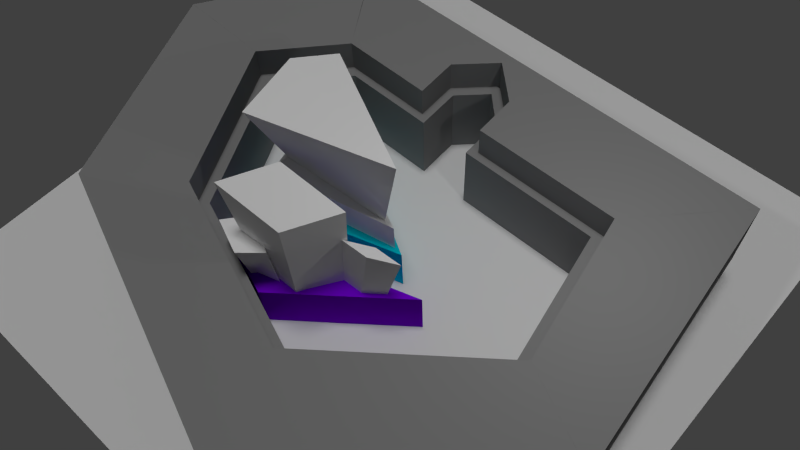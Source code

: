 # Source: level1_1.blend  (saved by Blender 2.73.0; exported with 4.5.12 LTS)
import bpy
from mathutils import Matrix  # noqa: F401  (used for matrix-valued properties, if any)

bpy.ops.wm.read_factory_settings(use_empty=True)
scene = bpy.context.scene
scene.name = 'Scene'

# ---- collections
col_collection_1 = bpy.data.collections.new('Collection 1'); scene.collection.children.link(col_collection_1)

# ---- materials (node trees are filled in below, after node groups)
mat_build1_level_a = bpy.data.materials.new('build1_level_a')
mat_build1_level_a.alpha_threshold = 0.0
mat_build1_level_a.use_transparent_shadow = False
mat_build1_level_a.diffuse_color = (0.3844, 0.3844, 0.3844, 1.0)
mat_build1_level_a.roughness = 0.5
mat_build1_level_a.line_color = (0.0, 0.0, 0.0, 1.0)
mat_wall = bpy.data.materials.new('wall')
mat_wall.alpha_threshold = 0.0
mat_wall.use_transparent_shadow = False
mat_wall.diffuse_color = (0.2598, 0.2598, 0.2598, 1.0)
mat_wall.roughness = 0.5
mat_material_001 = bpy.data.materials.new('Material.001')
mat_material_001.alpha_threshold = 0.0
mat_material_001.use_transparent_shadow = False
mat_material_001.roughness = 0.5
mat_white = bpy.data.materials.new('White')
mat_white.alpha_threshold = 0.0
mat_white.use_transparent_shadow = False
mat_white.diffuse_color = (1.0, 1.0, 1.0, 1.0)
mat_white.roughness = 0.5
mat_accent_001 = bpy.data.materials.new('Accent.001')
mat_accent_001.alpha_threshold = 0.0
mat_accent_001.use_transparent_shadow = False
mat_accent_001.diffuse_color = (0.0, 0.6664, 0.8, 1.0)
mat_accent_001.roughness = 0.5
mat_white_001 = bpy.data.materials.new('White.001')
mat_white_001.alpha_threshold = 0.0
mat_white_001.use_transparent_shadow = False
mat_white_001.diffuse_color = (1.0, 1.0, 1.0, 1.0)
mat_white_001.roughness = 0.5
mat_accent = bpy.data.materials.new('Accent')
mat_accent.alpha_threshold = 0.0
mat_accent.use_transparent_shadow = False
mat_accent.diffuse_color = (0.2185, 0.0008343, 0.8, 1.0)
mat_accent.roughness = 0.5

# ---- material node trees

# ---- world
world_world = bpy.data.worlds.new('World'); scene.world = world_world
world_world.color = (0.05088, 0.05088, 0.05088)
world_world.use_sun_shadow = False
world_world.sun_shadow_jitter_overblur = 0.0
world_world.cycles.sampling_method = 'MANUAL'
world_world.cycles.sample_map_resolution = 256

# ---- cameras
cam_camera = bpy.data.cameras.new('Camera')
cam_camera.clip_end = 100.0
cam_camera.lens = 35.0
cam_camera.sensor_width = 32.0
cam_camera.sensor_height = 18.0
cam_camera.ortho_scale = 7.314
cam_camera.dof.focus_distance = 0.0
cam_camera.dof.aperture_fstop = 128.0

# ---- lights
light_hemi = bpy.data.lights.new('Hemi', 'SUN')
light_hemi.transmission_factor = 0.0
light_hemi.angle = 0.1993
light_hemi.energy = 1.0
light_hemi.shadow_buffer_clip_start = 0.5
light_hemi.shadow_soft_size = 0.1
light_hemi.shadow_cascade_max_distance = 1000.0
light_hemi.cycles.use_multiple_importance_sampling = False
light_lamp = bpy.data.lights.new('Lamp', 'POINT')
light_lamp.transmission_factor = 0.0
light_lamp.cutoff_distance = 30.0
light_lamp.energy = 100.0
light_lamp.shadow_buffer_clip_start = 1.001
light_lamp.shadow_soft_size = 0.1
light_lamp.shadow_maximum_resolution = 0.006
light_lamp.use_absolute_resolution = True
light_lamp.cycles.use_multiple_importance_sampling = False

# ---- meshes
me_cube_000 = bpy.data.meshes.new('Cube.000')
me_cube_000.from_pydata([(-4.726, 1.02, -1.0), (0.4559, 2.655, -1.0), (0.3793, 1.637, -1.0), (-2.724, 0.6504, -1.0), (-4.726, 1.02, 1.0), (0.4559, 2.655, 1.0), (0.3793, 1.637, 1.0), (-2.724, 0.6504, 1.0), (-4.425, -1.762, -1.0), (-4.726, 1.02, -1.0), (-2.724, 0.6503, -1.0), (-2.712, -1.355, -1.0), (-4.425, -1.762, 1.0), (-4.726, 1.02, 1.0), (-2.724, 0.6503, 1.0), (-2.712, -1.355, 1.0), (0.4559, 2.655, -1.0), (4.801, 2.041, -1.0), (3.548, 1.296, -1.0), (0.3793, 1.637, -1.0), (0.4559, 2.655, 1.0), (4.801, 2.041, 1.0), (3.548, 1.296, 1.0), (0.3793, 1.637, 1.0), (3.836, 0.3626, -1.0), (3.549, 1.296, -1.0), (4.801, 2.04, -1.0), (5.912, 0.2603, -1.0), (3.836, 0.3626, 1.0), (3.549, 1.296, 1.0), (4.801, 2.04, 1.0), (5.912, 0.2603, 1.0), (-0.03137, -2.074, -1.0), (3.836, 0.3626, -1.0), (5.912, 0.2603, -1.0), (0.2883, -3.304, -1.0), (-0.03137, -2.074, 1.0), (3.836, 0.3626, 1.0), (5.912, 0.2603, 1.0), (0.2883, -3.304, 1.0), (1.772, -0.9178, 1.0), (1.772, -0.9178, -1.0), (3.175, -1.475, 1.0), (3.175, -1.475, -1.0), (2.667, -0.366, 1.0), (2.667, -0.366, -1.0), (4.061, -0.9124, 1.0), (4.061, -0.9124, -1.0), (4.913, 0.3068, -1.0), (4.913, 0.3068, 1.0), (0.1331, -2.714, 1.0), (0.1331, -2.714, -1.0), (2.475, -1.183, 1.0), (2.475, -1.183, -1.0), (3.359, -0.6236, 1.0), (3.359, -0.6236, -1.0), (3.624, -1.19, 1.0), (3.624, -1.19, -1.0), (3.44, -1.111, 1.0), (3.44, -1.111, -1.0), (-2.711, -1.355, -1.0), (-0.03143, -2.074, -1.0), (0.2875, -3.304, -1.0), (-4.424, -1.762, -1.0), (-2.711, -1.355, 1.0), (-0.03143, -2.074, 1.0), (0.2875, -3.304, 1.0), (-4.424, -1.762, 1.0), (-4.726, 1.02, 1.0), (-4.726, 1.02, 1.0), (0.4559, 2.655, 1.0), (0.4559, 2.655, 1.0), (0.4559, 2.655, -1.0), (0.4559, 2.655, -1.0), (-4.726, 1.02, -1.0), (-4.726, 1.02, -1.0), (0.3793, 1.637, 1.0), (0.3793, 1.637, 1.0), (0.3793, 1.637, -1.0), (0.3793, 1.637, -1.0), (-2.724, 0.6504, 1.0), (-2.724, 0.6504, -1.0), (-4.425, -1.762, 1.0), (-4.425, -1.762, 1.0), (-4.726, 1.02, 1.0), (-4.726, 1.02, 1.0), (-4.726, 1.02, -1.0), (-4.726, 1.02, -1.0), (-4.425, -1.762, -1.0), (-4.425, -1.762, -1.0), (-2.724, 0.6503, 1.0), (-2.724, 0.6503, 1.0), (-2.724, 0.6503, -1.0), (-2.724, 0.6503, -1.0), (-2.712, -1.355, 1.0), (-2.712, -1.355, 1.0), (-2.712, -1.355, -1.0), (-2.712, -1.355, -1.0), (0.4559, 2.655, 1.0), (0.4559, 2.655, 1.0), (4.801, 2.041, 1.0), (4.801, 2.041, 1.0), (4.801, 2.041, -1.0), (4.801, 2.041, -1.0), (0.4559, 2.655, -1.0), (0.4559, 2.655, -1.0), (3.548, 1.296, 1.0), (3.548, 1.296, 1.0), (3.548, 1.296, -1.0), (3.548, 1.296, -1.0), (0.3793, 1.637, 1.0), (0.3793, 1.637, 1.0), (0.3793, 1.637, -1.0), (0.3793, 1.637, -1.0), (3.836, 0.3626, 1.0), (3.836, 0.3626, 1.0), (3.549, 1.296, 1.0), (3.549, 1.296, 1.0), (3.549, 1.296, -1.0), (3.549, 1.296, -1.0), (3.836, 0.3626, -1.0), (3.836, 0.3626, -1.0), (4.801, 2.04, 1.0), (4.801, 2.04, 1.0), (4.801, 2.04, -1.0), (4.801, 2.04, -1.0), (5.912, 0.2603, 1.0), (5.912, 0.2603, 1.0), (5.912, 0.2603, -1.0), (5.912, 0.2603, -1.0), (3.836, 0.3626, 1.0), (3.836, 0.3626, 1.0), (3.836, 0.3626, -1.0), (3.836, 0.3626, -1.0), (-0.03137, -2.074, -1.0), (-0.03137, -2.074, -1.0), (-0.03137, -2.074, 1.0), (-0.03137, -2.074, 1.0), (5.912, 0.2603, 1.0), (5.912, 0.2603, 1.0), (5.912, 0.2603, -1.0), (5.912, 0.2603, -1.0), (0.2883, -3.304, 1.0), (0.2883, -3.304, 1.0), (0.2883, -3.304, -1.0), (0.2883, -3.304, -1.0), (1.772, -0.9178, 1.0), (1.772, -0.9178, 1.0), (4.913, 0.3068, -1.0), (4.913, 0.3068, 1.0), (0.1331, -2.714, 1.0), (1.772, -0.9178, -1.0), (1.772, -0.9178, -1.0), (0.1331, -2.714, -1.0), (3.175, -1.475, 1.0), (3.175, -1.475, -1.0), (2.667, -0.366, 1.0), (2.667, -0.366, 1.0), (2.667, -0.366, -1.0), (2.667, -0.366, -1.0), (4.061, -0.9124, 1.0), (4.061, -0.9124, -1.0), (2.475, -1.183, 1.0), (3.624, -1.19, -1.0), (3.624, -1.19, 1.0), (3.359, -0.6236, 1.0), (3.359, -0.6236, 1.0), (2.475, -1.183, -1.0), (3.359, -0.6236, -1.0), (3.359, -0.6236, -1.0), (3.44, -1.111, 1.0), (3.44, -1.111, 1.0), (3.44, -1.111, -1.0), (3.44, -1.111, -1.0), (-2.711, -1.355, 1.0), (-0.03143, -2.074, 1.0), (-0.03143, -2.074, 1.0), (-0.03143, -2.074, -1.0), (-0.03143, -2.074, -1.0), (-2.711, -1.355, -1.0), (0.2875, -3.304, 1.0), (0.2875, -3.304, 1.0), (0.2875, -3.304, -1.0), (0.2875, -3.304, -1.0), (-4.424, -1.762, 1.0), (-4.424, -1.762, 1.0), (-4.424, -1.762, -1.0), (-4.424, -1.762, -1.0)], [], [(4, 5, 1, 0), (70, 6, 2, 72), (76, 7, 3, 78), (7, 68, 74, 3), (75, 73, 79, 81), (80, 77, 71, 69), (12, 13, 9, 8), (84, 14, 10, 86), (90, 15, 11, 92), (94, 82, 88, 96), (89, 87, 93, 97), (95, 91, 85, 83), (20, 21, 17, 16), (100, 22, 18, 102), (106, 23, 19, 108), (110, 98, 104, 112), (105, 103, 109, 113), (111, 107, 101, 99), (28, 29, 25, 24), (116, 30, 26, 118), (122, 31, 27, 124), (126, 114, 120, 128), (121, 119, 125, 129), (127, 123, 117, 115), (153, 32, 36, 150), (149, 37, 33, 148), (40, 136, 134, 41), (46, 38, 34, 47), (52, 42, 142, 50), (53, 51, 144, 43), (154, 56, 57, 155), (39, 154, 155, 35), (58, 164, 42, 52), (59, 53, 43, 163), (56, 46, 47, 57), (130, 44, 45, 132), (49, 138, 160, 54), (48, 55, 161, 140), (145, 153, 150, 143), (139, 149, 148, 141), (146, 52, 50, 137), (151, 135, 51, 53), (55, 59, 163, 161), (54, 160, 164, 58), (131, 49, 54, 156), (133, 158, 55, 48), (162, 147, 152, 167), (157, 165, 168, 159), (170, 172, 169, 166), (173, 171, 162, 167), (64, 65, 61, 60), (175, 66, 62, 177), (180, 67, 63, 182), (184, 64, 60, 186), (179, 178, 183, 187), (185, 181, 176, 174)])
me_cube_000.polygons.foreach_set('use_smooth', [0, 0, 0, 0, 0, 0, 0, 0, 0, 0, 0, 0, 1, 1, 1, 1, 1, 1, 0, 0, 0, 0, 0, 0, 1, 1, 1, 1, 1, 1, 1, 1, 1, 1, 1, 1, 1, 1, 1, 1, 1, 1, 1, 1, 1, 1, 1, 1, 1, 1, 0, 0, 0, 0, 0, 0])
me_cube_000.polygons.foreach_set('material_index', [1, 1, 1, 1, 1, 1, 1, 1, 1, 1, 1, 1, 1, 1, 1, 1, 1, 1, 1, 1, 1, 1, 1, 1, 1, 1, 1, 1, 1, 1, 1, 1, 1, 1, 1, 1, 1, 1, 1, 1, 1, 1, 1, 1, 1, 1, 1, 1, 1, 1, 1, 1, 1, 1, 1, 1])
me_cube_000.materials.append(mat_build1_level_a)
me_cube_000.materials.append(mat_wall)
me_cube_000.use_remesh_preserve_volume = False
me_cube_000.use_remesh_preserve_attributes = False
me_cube_000.use_mirror_vertex_groups = False
me_cube_000.update()
me_plane_001 = bpy.data.meshes.new('Plane.001')
me_plane_001.from_pydata([(-1.0, -1.0, 0.0), (1.0, -1.0, 0.0), (-1.0, 1.0, 0.0), (1.0, 1.0, 0.0)], [], [(0, 1, 3, 2)])
_uv = me_plane_001.uv_layers.new(name='UVMap')
_uv.uv.foreach_set('vector', [0.0001, 9.998e-05, 0.9999, 9.998e-05, 0.9999, 0.9999, 9.998e-05, 0.9999])
me_plane_001.materials.append(mat_material_001)
me_plane_001.use_remesh_preserve_volume = False
me_plane_001.use_remesh_preserve_attributes = False
me_plane_001.use_mirror_vertex_groups = False
me_plane_001.update()
me_cube_005 = bpy.data.meshes.new('Cube.005')
me_cube_005.from_pydata([(-4.726, 1.02, -1.0), (0.4559, 2.655, -1.0), (0.3793, 1.637, -1.0), (-2.724, 0.6504, -1.0), (-4.726, 1.02, 1.0), (0.4559, 2.655, 1.0), (0.3793, 1.637, 1.0), (-2.724, 0.6504, 1.0), (-4.425, -1.762, -1.0), (-4.726, 1.02, -1.0), (-2.724, 0.6503, -1.0), (-2.712, -1.355, -1.0), (-4.425, -1.762, 1.0), (-4.726, 1.02, 1.0), (-2.724, 0.6503, 1.0), (-2.712, -1.355, 1.0), (0.4559, 2.655, -1.0), (4.801, 2.041, -1.0), (3.548, 1.296, -1.0), (0.3793, 1.637, -1.0), (0.4559, 2.655, 1.0), (4.801, 2.041, 1.0), (3.548, 1.296, 1.0), (0.3793, 1.637, 1.0), (3.836, 0.3626, -1.0), (3.549, 1.296, -1.0), (4.801, 2.04, -1.0), (5.912, 0.2603, -1.0), (3.836, 0.3626, 1.0), (3.549, 1.296, 1.0), (4.801, 2.04, 1.0), (5.912, 0.2603, 1.0), (-0.03137, -2.074, -1.0), (3.836, 0.3626, -1.0), (5.912, 0.2603, -1.0), (0.2883, -3.304, -1.0), (-0.03137, -2.074, 1.0), (3.836, 0.3626, 1.0), (5.912, 0.2603, 1.0), (0.2883, -3.304, 1.0), (1.859, -0.8632, 1.0), (1.859, -0.8632, -1.0), (3.262, -1.42, 1.0), (3.262, -1.42, -1.0), (2.593, -0.4125, 1.0), (2.593, -0.4125, -1.0), (3.986, -0.9596, 1.0), (3.986, -0.9596, -1.0), (4.913, 0.3068, -1.0), (4.913, 0.3068, 1.0), (0.1331, -2.714, 1.0), (0.1331, -2.714, -1.0), (2.644, -1.163, 1.0), (2.644, -1.163, -1.0), (3.367, -0.7057, 1.0), (3.367, -0.7057, -1.0), (3.624, -1.19, 1.0), (3.624, -1.19, -1.0), (3.44, -1.111, 1.0), (3.44, -1.111, -1.0), (-2.711, -1.355, -1.0), (-0.03143, -2.074, -1.0), (0.2875, -3.304, -1.0), (-4.424, -1.762, -1.0), (-2.711, -1.355, 1.0), (-0.03143, -2.074, 1.0), (0.2875, -3.304, 1.0), (-4.424, -1.762, 1.0), (-4.726, 1.02, 1.0), (-4.726, 1.02, 1.0), (0.4559, 2.655, 1.0), (0.4559, 2.655, 1.0), (0.4559, 2.655, -1.0), (0.4559, 2.655, -1.0), (-4.726, 1.02, -1.0), (-4.726, 1.02, -1.0), (0.3793, 1.637, 1.0), (0.3793, 1.637, 1.0), (0.3793, 1.637, -1.0), (0.3793, 1.637, -1.0), (-2.724, 0.6504, 1.0), (-2.724, 0.6504, -1.0), (-4.425, -1.762, 1.0), (-4.425, -1.762, 1.0), (-4.726, 1.02, 1.0), (-4.726, 1.02, 1.0), (-4.726, 1.02, -1.0), (-4.726, 1.02, -1.0), (-4.425, -1.762, -1.0), (-4.425, -1.762, -1.0), (-2.724, 0.6503, 1.0), (-2.724, 0.6503, 1.0), (-2.724, 0.6503, -1.0), (-2.724, 0.6503, -1.0), (-2.712, -1.355, 1.0), (-2.712, -1.355, 1.0), (-2.712, -1.355, -1.0), (-2.712, -1.355, -1.0), (0.4559, 2.655, 1.0), (0.4559, 2.655, 1.0), (4.801, 2.041, 1.0), (4.801, 2.041, 1.0), (4.801, 2.041, -1.0), (4.801, 2.041, -1.0), (0.4559, 2.655, -1.0), (0.4559, 2.655, -1.0), (3.548, 1.296, 1.0), (3.548, 1.296, 1.0), (3.548, 1.296, -1.0), (3.548, 1.296, -1.0), (0.3793, 1.637, 1.0), (0.3793, 1.637, 1.0), (0.3793, 1.637, -1.0), (0.3793, 1.637, -1.0), (3.836, 0.3626, 1.0), (3.836, 0.3626, 1.0), (3.549, 1.296, 1.0), (3.549, 1.296, 1.0), (3.549, 1.296, -1.0), (3.549, 1.296, -1.0), (3.836, 0.3626, -1.0), (3.836, 0.3626, -1.0), (4.801, 2.04, 1.0), (4.801, 2.04, 1.0), (4.801, 2.04, -1.0), (4.801, 2.04, -1.0), (5.912, 0.2603, 1.0), (5.912, 0.2603, 1.0), (5.912, 0.2603, -1.0), (5.912, 0.2603, -1.0), (3.836, 0.3626, 1.0), (3.836, 0.3626, 1.0), (3.836, 0.3626, -1.0), (3.836, 0.3626, -1.0), (-0.03137, -2.074, -1.0), (-0.03137, -2.074, -1.0), (-0.03137, -2.074, 1.0), (-0.03137, -2.074, 1.0), (5.912, 0.2603, 1.0), (5.912, 0.2603, 1.0), (5.912, 0.2603, -1.0), (5.912, 0.2603, -1.0), (0.2883, -3.304, 1.0), (0.2883, -3.304, 1.0), (0.2883, -3.304, -1.0), (0.2883, -3.304, -1.0), (1.859, -0.8632, 1.0), (1.859, -0.8632, 1.0), (4.913, 0.3068, -1.0), (4.913, 0.3068, 1.0), (0.1331, -2.714, 1.0), (1.859, -0.8632, -1.0), (1.859, -0.8632, -1.0), (0.1331, -2.714, -1.0), (3.262, -1.42, 1.0), (3.262, -1.42, -1.0), (2.593, -0.4125, 1.0), (2.593, -0.4125, 1.0), (2.593, -0.4125, -1.0), (2.593, -0.4125, -1.0), (3.986, -0.9596, 1.0), (3.986, -0.9596, -1.0), (2.644, -1.163, 1.0), (3.624, -1.19, -1.0), (3.624, -1.19, 1.0), (3.367, -0.7057, 1.0), (3.367, -0.7057, 1.0), (2.644, -1.163, -1.0), (3.367, -0.7057, -1.0), (3.367, -0.7057, -1.0), (3.44, -1.111, 1.0), (3.44, -1.111, 1.0), (3.44, -1.111, -1.0), (3.44, -1.111, -1.0), (-2.711, -1.355, 1.0), (-0.03143, -2.074, 1.0), (-0.03143, -2.074, 1.0), (-0.03143, -2.074, -1.0), (-0.03143, -2.074, -1.0), (-2.711, -1.355, -1.0), (0.2875, -3.304, 1.0), (0.2875, -3.304, 1.0), (0.2875, -3.304, -1.0), (0.2875, -3.304, -1.0), (-4.424, -1.762, 1.0), (-4.424, -1.762, 1.0), (-4.424, -1.762, -1.0), (-4.424, -1.762, -1.0)], [], [(4, 5, 1, 0), (70, 6, 2, 72), (76, 7, 3, 78), (7, 68, 74, 3), (75, 73, 79, 81), (80, 77, 71, 69), (12, 13, 9, 8), (84, 14, 10, 86), (90, 15, 11, 92), (94, 82, 88, 96), (89, 87, 93, 97), (95, 91, 85, 83), (20, 21, 17, 16), (100, 22, 18, 102), (106, 23, 19, 108), (110, 98, 104, 112), (105, 103, 109, 113), (111, 107, 101, 99), (28, 29, 25, 24), (116, 30, 26, 118), (122, 31, 27, 124), (126, 114, 120, 128), (121, 119, 125, 129), (127, 123, 117, 115), (153, 32, 36, 150), (149, 37, 33, 148), (40, 136, 134, 41), (46, 38, 34, 47), (52, 42, 142, 50), (53, 51, 144, 43), (154, 56, 57, 155), (39, 154, 155, 35), (58, 164, 42, 52), (59, 53, 43, 163), (56, 46, 47, 57), (130, 44, 45, 132), (49, 138, 160, 54), (48, 55, 161, 140), (145, 153, 150, 143), (139, 149, 148, 141), (146, 52, 50, 137), (151, 135, 51, 53), (55, 59, 163, 161), (54, 160, 164, 58), (131, 49, 54, 156), (133, 158, 55, 48), (162, 147, 152, 167), (157, 165, 168, 159), (170, 172, 169, 166), (173, 171, 162, 167), (64, 65, 61, 60), (175, 66, 62, 177), (180, 67, 63, 182), (184, 64, 60, 186), (179, 178, 183, 187), (185, 181, 176, 174)])
me_cube_005.polygons.foreach_set('use_smooth', [0, 0, 0, 0, 0, 0, 0, 0, 0, 0, 0, 0, 1, 1, 1, 1, 1, 1, 0, 0, 0, 0, 0, 0, 1, 1, 1, 1, 1, 1, 1, 1, 1, 1, 1, 1, 1, 1, 1, 1, 1, 1, 1, 1, 1, 1, 1, 1, 1, 1, 0, 0, 0, 0, 0, 0])
me_cube_005.polygons.foreach_set('material_index', [1, 1, 1, 1, 1, 1, 1, 1, 1, 1, 1, 1, 1, 1, 1, 1, 1, 1, 1, 1, 1, 1, 1, 1, 1, 1, 1, 1, 1, 1, 1, 1, 1, 1, 1, 1, 1, 1, 1, 1, 1, 1, 1, 1, 1, 1, 1, 1, 1, 1, 1, 1, 1, 1, 1, 1])
me_cube_005.materials.append(mat_build1_level_a)
me_cube_005.materials.append(mat_wall)
me_cube_005.use_remesh_preserve_volume = False
me_cube_005.use_remesh_preserve_attributes = False
me_cube_005.use_mirror_vertex_groups = False
me_cube_005.update()
me_cube_001 = bpy.data.meshes.new('Cube.001')
me_cube_001.from_pydata([(1.856, 3.141, -1.0), (1.42, -0.7086, -1.0), (-0.5652, -0.6883, -1.0), (-0.9157, 0.4794, -1.0), (1.856, 3.141, 1.453), (1.42, -0.7086, 1.458), (-0.5652, -0.6883, 1.221), (-0.9157, 0.4794, 1.221), (1.731, 2.918, 1.418), (1.104, -0.5579, 1.422), (-0.4235, -0.5744, 1.248), (-0.7244, 0.4196, 1.248), (1.731, 2.918, 2.913), (1.104, -0.5579, 2.916), (-0.4235, -0.5744, 1.669), (-0.7244, 0.4196, 1.669), (1.565, 2.622, 2.75), (0.6833, -0.3569, 2.753), (-0.2348, -0.4226, 1.792), (-0.4696, 0.3398, 1.792), (1.849, 3.129, 7.435), (1.403, -0.7003, 7.439), (-0.5574, -0.682, 5.788), (-0.9051, 0.4761, 5.788)], [], [(0, 1, 2, 3), (7, 6, 10, 11), (0, 4, 5, 1), (1, 5, 6, 2), (2, 6, 7, 3), (4, 0, 3, 7), (11, 10, 14, 15), (6, 5, 9, 10), (4, 7, 11, 8), (5, 4, 8, 9), (15, 14, 18, 19), (10, 9, 13, 14), (8, 11, 15, 12), (9, 8, 12, 13), (19, 18, 22, 23), (14, 13, 17, 18), (12, 15, 19, 16), (13, 12, 16, 17), (20, 23, 22, 21), (18, 17, 21, 22), (16, 19, 23, 20), (17, 16, 20, 21)])
me_cube_001.polygons.foreach_set('use_smooth', [True] * 22)
me_cube_001.polygons.foreach_set('material_index', [0, 2, 2, 2, 2, 2, 1, 2, 2, 2, 1, 1, 1, 1, 1, 1, 1, 1, 1, 1, 1, 1])
me_cube_001.materials.append(mat_build1_level_a)
me_cube_001.materials.append(mat_white)
me_cube_001.materials.append(mat_accent_001)
me_cube_001.use_remesh_preserve_volume = False
me_cube_001.use_remesh_preserve_attributes = False
me_cube_001.use_mirror_vertex_groups = False
me_cube_001.update()
me_cube_006 = bpy.data.meshes.new('Cube.006')
me_cube_006.from_pydata([(-2.019, -2.035, -0.6486), (-5.632, 0.964, -0.6486), (0.1969, 0.644, -0.6486), (5.529, 0.3126, -0.6486), (-2.019, -2.035, 2.271), (-5.632, 0.964, 2.271), (0.1969, 0.644, 2.271), (5.529, 0.3126, 2.271), (-3.967, 0.02457, 1.319), (-2.175, 0.3012, 1.319), (-1.247, -1.081, 1.319), (-2.884, -0.9586, 1.319), (-4.062, -0.7064, 5.697), (-2.731, 0.4049, 5.233), (-1.403, -1.341, 5.233), (-2.578, -2.054, 5.697), (-0.662, 0.4043, 1.152), (1.743, 0.1496, 1.152), (-0.3225, -1.339, 1.152), (-2.577, -0.5119, 1.152), (-1.114, 0.9429, 9.437), (2.139, 0.2496, 8.178), (-0.1355, -1.695, 8.178), (-3.289, -1.002, 9.437), (-2.238, 0.7913, 2.271), (-2.238, 0.7913, -0.6486), (1.18, -1.049, 2.271), (1.18, -1.049, -0.6486), (1.477, 0.02645, 1.135), (2.541, 0.3545, 1.135), (3.576, 0.0128, 1.135), (2.513, -0.3152, 1.135), (1.775, 0.08085, 6.005), (3.232, 0.5303, 5.429), (4.651, 0.06215, 5.429), (3.194, -0.3873, 6.005)], [], [(4, 5, 1, 0), (24, 6, 2, 25), (6, 7, 3, 2), (26, 4, 0, 27), (27, 25, 2, 3), (26, 24, 5, 4), (12, 13, 9, 8), (13, 14, 10, 9), (14, 15, 11, 10), (15, 12, 8, 11), (8, 9, 10, 11), (15, 14, 13, 12), (20, 21, 17, 16), (21, 22, 18, 17), (22, 23, 19, 18), (23, 20, 16, 19), (16, 17, 18, 19), (23, 22, 21, 20), (5, 24, 25, 1), (7, 26, 27, 3), (0, 1, 25, 27), (7, 6, 24, 26), (32, 33, 29, 28), (33, 34, 30, 29), (34, 35, 31, 30), (35, 32, 28, 31), (28, 29, 30, 31), (35, 34, 33, 32)])
me_cube_006.polygons.foreach_set('use_smooth', [True] * 28)
me_cube_006.polygons.foreach_set('material_index', [2, 2, 2, 2, 2, 2, 1, 1, 1, 1, 0, 1, 1, 1, 1, 1, 0, 1, 2, 2, 0, 2, 1, 1, 1, 1, 0, 1])
me_cube_006.materials.append(mat_build1_level_a)
me_cube_006.materials.append(mat_white_001)
me_cube_006.materials.append(mat_accent)
me_cube_006.use_remesh_preserve_volume = False
me_cube_006.use_remesh_preserve_attributes = False
me_cube_006.use_mirror_vertex_groups = False
me_cube_006.update()

# ---- objects
ob_level_a_wall5_001 = bpy.data.objects.new('level_a_wall5.001', me_cube_000)
ob_plane = bpy.data.objects.new('Plane', me_plane_001)
ob_level_a_wall5 = bpy.data.objects.new('level_a_wall5', me_cube_005)
ob_hemi = bpy.data.objects.new('Hemi', light_hemi)
ob_empty = bpy.data.objects.new('Empty', None)
ob_camera = bpy.data.objects.new('Camera', cam_camera)
ob_lamp = bpy.data.objects.new('Lamp', light_lamp)
ob_level_a_build1 = bpy.data.objects.new('level_a_build1', me_cube_001)
ob_level_a_build2 = bpy.data.objects.new('level_a_build2', me_cube_006)

# ---- transforms, parenting, visibility, modifiers, constraints
ob_level_a_wall5_001.location = (0.164, -0.64, 1.502)
ob_level_a_wall5_001.rotation_euler = (0.0, -0.0, 2.242)
ob_level_a_wall5_001.scale = (1.067, 2.134, 0.9057)
ob_level_a_wall5_001.lineart.crease_threshold = 0.0
ob_plane.location = (0.0, 0.0, 0.0)
ob_plane.scale = (6.716, 6.716, 6.716)
ob_plane.lineart.crease_threshold = 0.0
ob_level_a_wall5.location = (0.1375, -0.6135, 0.8463)
ob_level_a_wall5.rotation_euler = (0.0, -0.0, 2.242)
ob_level_a_wall5.scale = (0.9924, 1.985, 0.8423)
ob_level_a_wall5.lineart.crease_threshold = 0.0
ob_hemi.location = (0.0, 0.0, 6.771)
ob_hemi.lineart.crease_threshold = 0.0
ob_empty.location = (0.7356, -0.4855, 2.2)
ob_empty.rotation_euler = (0.0, -0.0, -2.345)
ob_empty.empty_image_offset = (0.0, 0.0)
ob_empty.lineart.crease_threshold = 0.0
ob_camera.location = (6.908, -6.618, 15.77)
ob_camera.rotation_euler = (2.389, 0.2722, -9.975)
ob_camera.lock_rotations_4d = False
ob_camera.empty_display_type = 'ARROWS'
ob_camera.color = (0.0, 0.0, 0.0, 0.0)
ob_camera.display_type = 'WIRE'
ob_camera.lineart.crease_threshold = 0.0
_c = ob_camera.constraints.new('DAMPED_TRACK'); _c.name = 'AutoTrack'
_c.target = ob_empty
_c.track_axis = 'TRACK_NEGATIVE_Z'
ob_lamp.location = (4.076, 1.005, 5.904)
ob_lamp.rotation_euler = (0.6503, 0.05522, 1.866)
ob_lamp.lock_rotations_4d = False
ob_lamp.empty_display_type = 'ARROWS'
ob_lamp.color = (0.0, 0.0, 0.0, 0.0)
ob_lamp.lineart.crease_threshold = 0.0
ob_level_a_build1.location = (-2.307, 0.2013, 0.4737)
ob_level_a_build1.rotation_euler = (0.0, -0.0, -1.119)
ob_level_a_build1.scale = (1.064, 0.7787, 0.4694)
ob_level_a_build1.lock_rotations_4d = False
ob_level_a_build1.empty_display_type = 'ARROWS'
ob_level_a_build1.lineart.crease_threshold = 0.0
_m = ob_level_a_build1.modifiers.new('EdgeSplit', 'EDGE_SPLIT')
_m.split_angle = 2.784e-06
ob_level_a_build2.location = (-0.2872, -1.877, 0.2577)
ob_level_a_build2.rotation_euler = (0.0, -0.0, 6.654)
ob_level_a_build2.scale = (0.3949, 0.3949, 0.3949)
ob_level_a_build2.lineart.crease_threshold = 0.0
_m = ob_level_a_build2.modifiers.new('EdgeSplit', 'EDGE_SPLIT')
_m.split_angle = 2.784e-06

# ---- collection membership
col_collection_1.objects.link(ob_level_a_wall5_001)
col_collection_1.objects.link(ob_plane)
col_collection_1.objects.link(ob_level_a_wall5)
col_collection_1.objects.link(ob_hemi)
col_collection_1.objects.link(ob_empty)
col_collection_1.objects.link(ob_camera)
col_collection_1.objects.link(ob_lamp)
col_collection_1.objects.link(ob_level_a_build1)
col_collection_1.objects.link(ob_level_a_build2)

# ---- scene / render settings (as saved in the file)
scene.camera = ob_camera
scene.frame_start = 1; scene.frame_end = 250; scene.frame_set(0)
scene.render.engine = 'BLENDER_EEVEE_NEXT'
scene.render.image_settings.color_mode = 'RGB'
scene.render.image_settings.compression = 90
scene.render.dither_intensity = 0.0
scene.cycles.use_denoising = False
scene.cycles.samples = 10
scene.cycles.sampling_pattern = 'TABULATED_SOBOL'
scene.cycles.light_sampling_threshold = 0.0
scene.cycles.use_adaptive_sampling = False
scene.cycles.use_light_tree = False
scene.cycles.blur_glossy = 0.0
scene.cycles.volume_bounces = 1
scene.cycles.pixel_filter_type = 'GAUSSIAN'
scene.cycles.sample_clamp_indirect = 0.0
scene.view_settings.view_transform = 'Standard'
bpy.context.view_layer.update()
